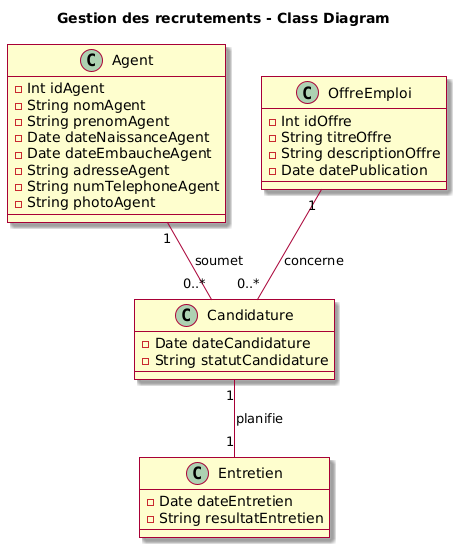

The diagram above was rendered by PlantUML. Its source (embedded in the PNG):
@startuml
skin rose

title Gestion des recrutements - Class Diagram

class Agent {
  - Int idAgent
  - String nomAgent
  - String prenomAgent
  - Date dateNaissanceAgent
  - Date dateEmbaucheAgent
  - String adresseAgent
  - String numTelephoneAgent
  - String photoAgent
}

class OffreEmploi {
  - Int idOffre
  - String titreOffre
  - String descriptionOffre
  - Date datePublication
}

class Candidature {
  - Date dateCandidature
  - String statutCandidature
}

class Entretien {
  - Date dateEntretien
  - String resultatEntretien
}

Agent "1" -- "0..*" Candidature : soumet
OffreEmploi "1" -- "0..*" Candidature : concerne
Candidature "1" -- "1" Entretien : planifie
@enduml